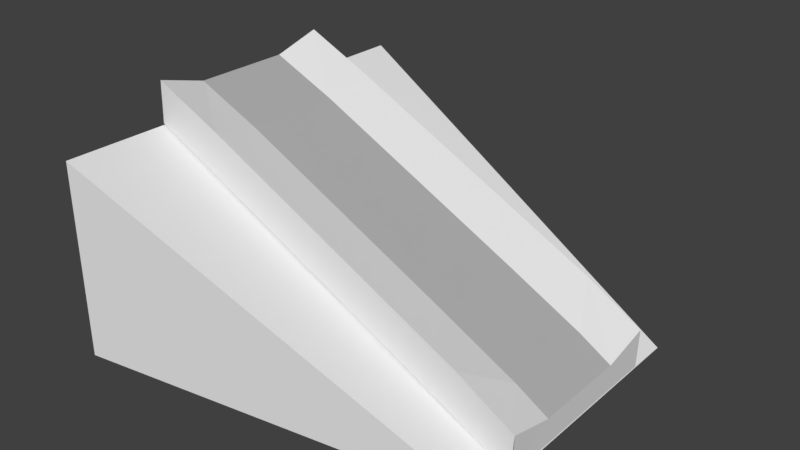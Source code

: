 # Source: ramp.blend  (saved by Blender 2.79.0; exported with 4.5.12 LTS)
import bpy
from mathutils import Matrix  # noqa: F401  (used for matrix-valued properties, if any)

bpy.ops.wm.read_factory_settings(use_empty=True)
scene = bpy.context.scene
scene.name = 'Scene'

# ---- collections
col_collection_1 = bpy.data.collections.new('Collection 1'); scene.collection.children.link(col_collection_1)

# ---- materials (node trees are filled in below, after node groups)
mat_material = bpy.data.materials.new('Material')
mat_material.alpha_threshold = 0.0
mat_material.use_transparent_shadow = False
mat_material.roughness = 0.5
mat_material.line_color = (0.0, 0.0, 0.0, 1.0)
mat_material_001 = bpy.data.materials.new('Material.001')
mat_material_001.alpha_threshold = 0.0
mat_material_001.use_transparent_shadow = False
mat_material_001.diffuse_color = (0.448, 0.448, 0.448, 1.0)
mat_material_001.roughness = 0.5

# ---- material node trees

# ---- world
world_world = bpy.data.worlds.new('World'); scene.world = world_world
world_world.color = (0.05088, 0.05088, 0.05088)
world_world.use_sun_shadow = False
world_world.sun_shadow_jitter_overblur = 0.0
world_world.cycles.sampling_method = 'MANUAL'

# ---- meshes
me_cube_002 = bpy.data.meshes.new('Cube.002')
me_cube_002.from_pydata([(-0.5, -0.5181, 0.0009857), (-0.5, -0.5178, 0.4981), (-0.5, 0.5181, 0.0009857), (-0.5, 0.5178, 0.4981), (0.5, -0.3561, 0.000585), (0.5, 0.3561, 0.000585)], [], [(0, 1, 3, 2), (2, 3, 5), (4, 1, 0), (2, 5, 4, 0), (5, 3, 1, 4)])
me_cube_002.use_remesh_preserve_volume = False
me_cube_002.use_remesh_preserve_attributes = False
me_cube_002.use_mirror_vertex_groups = False
me_cube_002.update()
me_cube = bpy.data.meshes.new('Cube')
me_cube.from_pydata([(-0.4999, 8.142e-05, 0.5029), (-0.498, 8.142e-05, 0.5718), (0.5006, 8.148e-05, 0.0711), (0.4993, 8.149e-05, 0.002291), (-0.02611, 8.146e-05, 0.2676), (0.5, 8.149e-05, 0.04702), (0.005175, 8.145e-05, 0.3302), (-0.4972, 8.142e-05, 0.5476), (-0.4999, -0.2499, 0.5029), (-0.4958, 0.2501, 0.6081), (0.5019, 0.2501, 0.103), (0.4993, 0.2501, 0.002291), (-0.4999, 0.2501, 0.5029), (-0.4958, -0.2499, 0.6081), (0.5019, -0.2499, 0.103), (0.4993, -0.2499, 0.002291), (-0.2498, 8.144e-05, 0.3793), (0.1975, 8.147e-05, 0.1559), (-0.02611, 0.2501, 0.2676), (-0.02611, -0.2499, 0.2676), (0.4993, 8.149e-05, 0.02465), (0.5, 0.2501, 0.04702), (0.5, -0.2499, 0.04702), (0.2288, 8.147e-05, 0.2185), (-0.2185, 8.143e-05, 0.442), (0.01858, 0.2501, 0.3571), (0.01858, -0.2499, 0.3571), (-0.4979, 8.142e-05, 0.5253), (-0.4972, 0.2501, 0.5476), (-0.4972, -0.2499, 0.5476), (-0.4979, -0.2499, 0.5253), (-0.4979, 0.2501, 0.5253), (-0.4972, 0.2501, 0.5762), (-0.2051, -0.2499, 0.4688), (-0.2051, 0.2501, 0.4688), (0.2422, 0.2501, 0.2453), (0.5, -0.2499, 0.07697), (0.5, 0.2501, 0.07697), (0.4993, 0.2501, 0.02465), (0.1975, -0.2499, 0.1559), (0.1975, 0.2501, 0.1559), (-0.2498, 0.2501, 0.3793), (-0.2498, -0.2499, 0.3793), (0.4993, -0.2499, 0.02465), (0.2422, -0.2499, 0.2453), (-0.4972, -0.2499, 0.5762), (-0.498, -0.1249, 0.5718), (0.5006, -0.1249, 0.0711), (0.4188, 8.147e-05, 0.1208), (-0.1066, 8.144e-05, 0.3861), (0.005175, -0.1249, 0.3302), (-0.498, 0.1251, 0.5718), (0.5006, 0.1251, 0.0711), (0.117, 8.146e-05, 0.2744), (-0.3303, 8.142e-05, 0.4978), (0.005175, 0.1251, 0.3302), (-0.09324, -0.2499, 0.4129), (-0.3169, -0.2499, 0.5247), (-0.2185, -0.1249, 0.442), (-0.09324, 0.2501, 0.4129), (-0.3169, 0.2501, 0.5247), (-0.2185, 0.1251, 0.442), (0.354, 0.2501, 0.1895), (0.1304, 0.2501, 0.3012), (0.2288, 0.1251, 0.2185), (0.354, -0.2499, 0.1895), (0.1304, -0.2499, 0.3012), (0.2288, -0.1249, 0.2185), (0.117, -0.1249, 0.2744), (0.4188, -0.1249, 0.1208), (0.117, 0.1251, 0.2744), (-0.3303, 0.1251, 0.4978), (-0.3303, -0.1249, 0.4978), (-0.1066, -0.1249, 0.3861), (-0.1066, 0.1251, 0.3861), (0.4188, 0.1251, 0.1208)], [(20, 3), (27, 7), (5, 20), (0, 27)], [(41, 16, 0, 12), (40, 17, 4, 18), (75, 48, 2, 52), (74, 49, 6, 55), (67, 44, 65, 69), (23, 67, 69, 48), (50, 26, 66, 68), (48, 69, 47, 2), (2, 47, 14, 15, 3), (63, 70, 64, 35), (73, 56, 26, 50), (72, 57, 33, 58), (71, 54, 24, 61), (70, 53, 23, 64), (17, 39, 19, 4), (3, 15, 39, 17), (11, 3, 17, 40), (18, 4, 16, 41), (31, 28, 32, 9, 60, 34, 41, 12), (30, 8, 42, 33, 57, 13, 45, 29), (34, 59, 25, 63, 35, 40, 18, 41), (35, 62, 10, 37, 21, 38, 11, 40), (16, 42, 8, 0), (4, 19, 42, 16), (36, 14, 65, 44, 39, 15, 43, 22), (69, 65, 14, 47), (68, 66, 44, 67), (53, 68, 67, 23), (6, 50, 68, 53), (33, 42, 19, 39, 44, 66, 26, 56), (25, 55, 70, 63), (55, 6, 53, 70), (60, 71, 61, 34), (9, 51, 71, 60), (51, 1, 54, 71), (54, 72, 58, 24), (1, 46, 72, 54), (46, 13, 57, 72), (49, 73, 50, 6), (24, 58, 73, 49), (58, 33, 56, 73), (59, 74, 55, 25), (34, 61, 74, 59), (61, 24, 49, 74), (62, 75, 52, 10), (35, 64, 75, 62), (64, 23, 48, 75), (10, 52, 2, 3, 11), (12, 0, 1, 51, 9), (46, 1, 0, 8, 13)])
me_cube.polygons.foreach_set('material_index', [0, 0, 1, 1, 0, 1, 0, 1, 0, 0, 0, 0, 1, 1, 0, 0, 0, 0, 0, 0, 0, 0, 0, 0, 0, 0, 0, 1, 1, 0, 0, 1, 0, 0, 1, 1, 1, 0, 1, 1, 0, 0, 0, 1, 0, 0, 1, 0, 0, 0])
me_cube.materials.append(mat_material)
me_cube.materials.append(mat_material_001)
me_cube.use_remesh_preserve_volume = False
me_cube.use_remesh_preserve_attributes = False
me_cube.use_mirror_vertex_groups = False
me_cube.update()

# ---- objects
ob_cube = bpy.data.objects.new('Cube', me_cube_002)
ob_cube_001 = bpy.data.objects.new('Cube.001', me_cube)

# ---- transforms, parenting, visibility, modifiers, constraints
ob_cube.location = (0.0, 0.0, 0.0)
ob_cube.lineart.crease_threshold = 0.0
ob_cube_001.location = (0.0, 0.0, 0.0)
ob_cube_001.lock_rotations_4d = False
ob_cube_001.empty_display_type = 'ARROWS'
ob_cube_001.lineart.crease_threshold = 0.0

# ---- collection membership
col_collection_1.objects.link(ob_cube)
col_collection_1.objects.link(ob_cube_001)

# ---- scene / render settings (as saved in the file)
scene.frame_start = 1; scene.frame_end = 250; scene.frame_set(1)
scene.render.engine = 'BLENDER_EEVEE_NEXT'
scene.render.resolution_percentage = 50
scene.render.dither_intensity = 0.0
scene.cycles.use_denoising = False
scene.cycles.samples = 128
scene.cycles.sampling_pattern = 'TABULATED_SOBOL'
scene.cycles.light_sampling_threshold = 0.0
scene.cycles.use_adaptive_sampling = False
scene.cycles.use_light_tree = False
scene.cycles.blur_glossy = 0.0
scene.cycles.sample_clamp_indirect = 0.0
scene.view_settings.view_transform = 'Standard'
bpy.context.view_layer.update()

# ---- added for rendering (the .blend has no active camera and no usable light): camera, sun
cam_auto = bpy.data.cameras.new('AutoCamera')
cam_auto.lens = 50.0
cam_auto.sensor_width = 36.0
cam_auto.clip_end = 1000.0
ob_auto_camera = bpy.data.objects.new('AutoCamera', cam_auto)
scene.collection.objects.link(ob_auto_camera)
ob_auto_camera.location = (1.44818, -1.73667, 1.4621)
ob_auto_camera.rotation_euler = (1.09748, -7.21219e-08, 0.694738)
scene.camera = ob_auto_camera
light_auto_sun = bpy.data.lights.new('AutoSun', 'SUN')
light_auto_sun.energy = 3.0
light_auto_sun.angle = 0.0523599
ob_auto_sun = bpy.data.objects.new('AutoSun', light_auto_sun)
scene.collection.objects.link(ob_auto_sun)
ob_auto_sun.rotation_euler = (0.872665, 0.174533, 0.523599)
bpy.context.view_layer.update()
